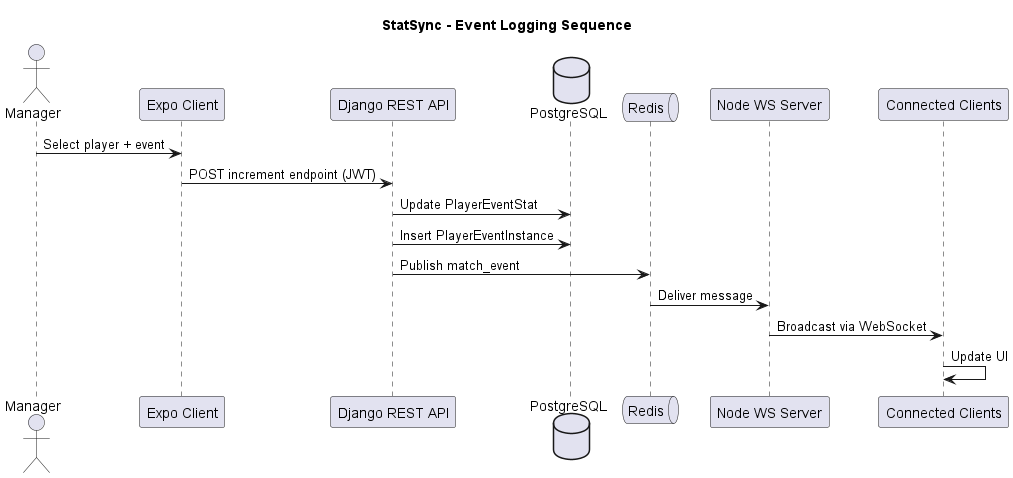

The diagram above was rendered by PlantUML. Its source (embedded in the PNG):
@startuml
title StatSync - Event Logging Sequence

actor Manager
participant "Expo Client" as Client
participant "Django REST API" as Django
database "PostgreSQL" as PG
queue "Redis" as Redis
participant "Node WS Server" as NodeWS
participant "Connected Clients" as Clients

Manager -> Client : Select player + event
Client -> Django : POST increment endpoint (JWT)
Django -> PG : Update PlayerEventStat
Django -> PG : Insert PlayerEventInstance
Django -> Redis : Publish match_event
Redis -> NodeWS : Deliver message
NodeWS -> Clients : Broadcast via WebSocket
Clients -> Clients : Update UI

@enduml